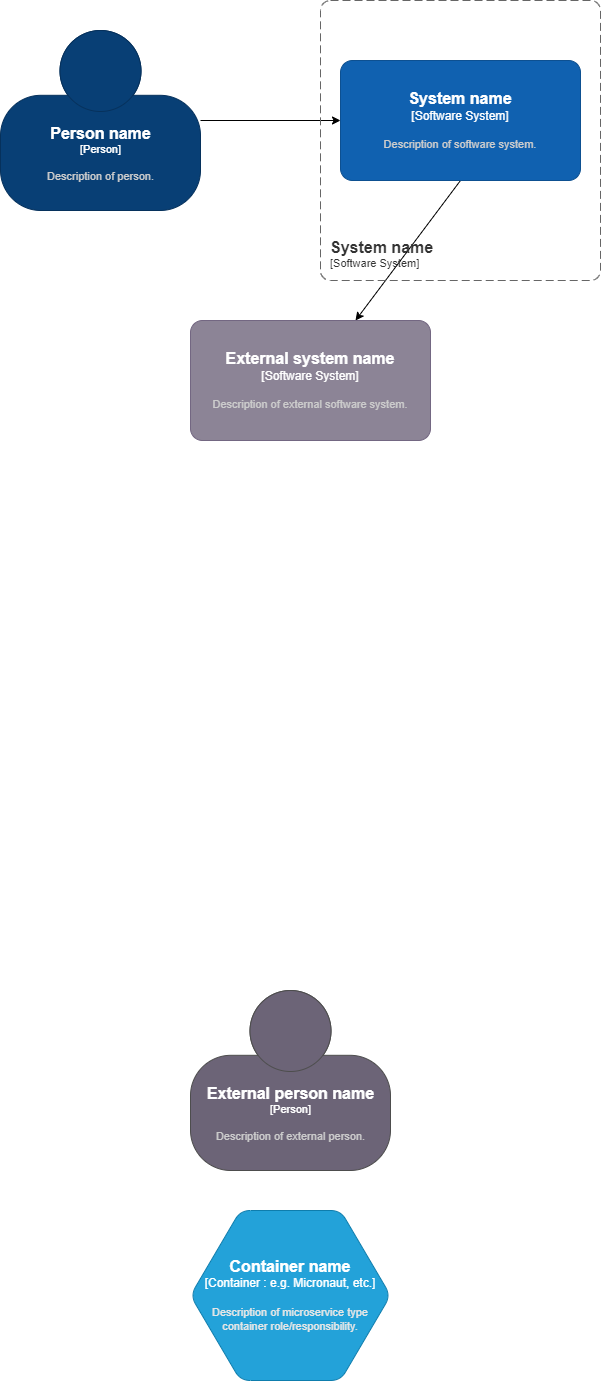

The diagram above was exported from draw.io. Its source (the exported page's mxGraphModel, read from the mxfile embedded in the PNG):
<mxGraphModel dx="793" dy="629" grid="1" gridSize="10" guides="1" tooltips="1" connect="1" arrows="1" fold="1" page="1" pageScale="1" pageWidth="850" pageHeight="1100" math="0" shadow="0">
  <root>
    <mxCell id="0" />
    <mxCell id="1" parent="0" />
    <mxCell id="6" style="edgeStyle=none;html=1;" parent="1" source="2" target="3" edge="1">
      <mxGeometry relative="1" as="geometry" />
    </mxCell>
    <object placeholders="1" c4Name="Person name" c4Type="Person" c4Description="Description of person." label="&lt;font style=&quot;font-size: 16px&quot;&gt;&lt;b&gt;%c4Name%&lt;/b&gt;&lt;/font&gt;&lt;div&gt;[%c4Type%]&lt;/div&gt;&lt;br&gt;&lt;div&gt;&lt;font style=&quot;font-size: 11px&quot;&gt;&lt;font color=&quot;#cccccc&quot;&gt;%c4Description%&lt;/font&gt;&lt;/div&gt;" id="2">
      <mxCell style="html=1;fontSize=11;dashed=0;whitespace=wrap;fillColor=#083F75;strokeColor=#06315C;fontColor=#ffffff;shape=mxgraph.c4.person2;align=center;metaEdit=1;points=[[0.5,0,0],[1,0.5,0],[1,0.75,0],[0.75,1,0],[0.5,1,0],[0.25,1,0],[0,0.75,0],[0,0.5,0]];resizable=0;" parent="1" vertex="1">
        <mxGeometry x="90" y="80" width="200" height="180" as="geometry" />
      </mxCell>
    </object>
    <mxCell id="7" style="edgeStyle=none;html=1;exitX=0.5;exitY=1;exitDx=0;exitDy=0;exitPerimeter=0;" parent="1" source="3" target="4" edge="1">
      <mxGeometry relative="1" as="geometry" />
    </mxCell>
    <object placeholders="1" c4Name="System name" c4Type="Software System" c4Description="Description of software system." label="&lt;font style=&quot;font-size: 16px&quot;&gt;&lt;b&gt;%c4Name%&lt;/b&gt;&lt;/font&gt;&lt;div&gt;[%c4Type%]&lt;/div&gt;&lt;br&gt;&lt;div&gt;&lt;font style=&quot;font-size: 11px&quot;&gt;&lt;font color=&quot;#cccccc&quot;&gt;%c4Description%&lt;/font&gt;&lt;/div&gt;" id="3">
      <mxCell style="rounded=1;whiteSpace=wrap;html=1;labelBackgroundColor=none;fillColor=#1061B0;fontColor=#ffffff;align=center;arcSize=10;strokeColor=#0D5091;metaEdit=1;resizable=0;points=[[0.25,0,0],[0.5,0,0],[0.75,0,0],[1,0.25,0],[1,0.5,0],[1,0.75,0],[0.75,1,0],[0.5,1,0],[0.25,1,0],[0,0.75,0],[0,0.5,0],[0,0.25,0]];" parent="1" vertex="1">
        <mxGeometry x="430" y="110" width="240" height="120" as="geometry" />
      </mxCell>
    </object>
    <object placeholders="1" c4Name="External system name" c4Type="Software System" c4Description="Description of external software system." label="&lt;font style=&quot;font-size: 16px&quot;&gt;&lt;b&gt;%c4Name%&lt;/b&gt;&lt;/font&gt;&lt;div&gt;[%c4Type%]&lt;/div&gt;&lt;br&gt;&lt;div&gt;&lt;font style=&quot;font-size: 11px&quot;&gt;&lt;font color=&quot;#cccccc&quot;&gt;%c4Description%&lt;/font&gt;&lt;/div&gt;" id="4">
      <mxCell style="rounded=1;whiteSpace=wrap;html=1;labelBackgroundColor=none;fillColor=#8C8496;fontColor=#ffffff;align=center;arcSize=10;strokeColor=#736782;metaEdit=1;resizable=0;points=[[0.25,0,0],[0.5,0,0],[0.75,0,0],[1,0.25,0],[1,0.5,0],[1,0.75,0],[0.75,1,0],[0.5,1,0],[0.25,1,0],[0,0.75,0],[0,0.5,0],[0,0.25,0]];" parent="1" vertex="1">
        <mxGeometry x="280" y="370" width="240" height="120" as="geometry" />
      </mxCell>
    </object>
    <object placeholders="1" c4Name="System name" c4Type="SystemScopeBoundary" c4Application="Software System" label="&lt;font style=&quot;font-size: 16px&quot;&gt;&lt;b&gt;&lt;div style=&quot;text-align: left&quot;&gt;%c4Name%&lt;/div&gt;&lt;/b&gt;&lt;/font&gt;&lt;div style=&quot;text-align: left&quot;&gt;[%c4Application%]&lt;/div&gt;" id="5">
      <mxCell style="rounded=1;fontSize=11;whiteSpace=wrap;html=1;dashed=1;arcSize=20;fillColor=none;strokeColor=#666666;fontColor=#333333;labelBackgroundColor=none;align=left;verticalAlign=bottom;labelBorderColor=none;spacingTop=0;spacing=10;dashPattern=8 4;metaEdit=1;rotatable=0;perimeter=rectanglePerimeter;noLabel=0;labelPadding=0;allowArrows=0;connectable=0;expand=0;recursiveResize=0;editable=1;pointerEvents=0;absoluteArcSize=1;points=[[0.25,0,0],[0.5,0,0],[0.75,0,0],[1,0.25,0],[1,0.5,0],[1,0.75,0],[0.75,1,0],[0.5,1,0],[0.25,1,0],[0,0.75,0],[0,0.5,0],[0,0.25,0]];" parent="1" vertex="1">
        <mxGeometry x="410" y="50" width="280" height="280" as="geometry" />
      </mxCell>
    </object>
    <object placeholders="1" c4Name="External person name" c4Type="Person" c4Description="Description of external person." label="&lt;font style=&quot;font-size: 16px&quot;&gt;&lt;b&gt;%c4Name%&lt;/b&gt;&lt;/font&gt;&lt;div&gt;[%c4Type%]&lt;/div&gt;&lt;br&gt;&lt;div&gt;&lt;font style=&quot;font-size: 11px&quot;&gt;&lt;font color=&quot;#cccccc&quot;&gt;%c4Description%&lt;/font&gt;&lt;/div&gt;" id="bV7xK4s2pCvVTtx11TOR-7">
      <mxCell style="html=1;fontSize=11;dashed=0;whitespace=wrap;fillColor=#6C6477;strokeColor=#4D4D4D;fontColor=#ffffff;shape=mxgraph.c4.person2;align=center;metaEdit=1;points=[[0.5,0,0],[1,0.5,0],[1,0.75,0],[0.75,1,0],[0.5,1,0],[0.25,1,0],[0,0.75,0],[0,0.5,0]];resizable=0;" parent="1" vertex="1">
        <mxGeometry x="280" y="1040" width="200" height="180" as="geometry" />
      </mxCell>
    </object>
    <object placeholders="1" c4Type="Container name" c4Container="Container " c4Technology="e.g. Micronaut, etc." c4Description="Description of microservice type container role/responsibility." label="&lt;font style=&quot;font-size: 16px&quot;&gt;&lt;b&gt;%c4Type%&lt;/font&gt;&lt;div&gt;[%c4Container%:&amp;nbsp;%c4Technology%]&lt;/div&gt;&lt;br&gt;&lt;div&gt;&lt;font style=&quot;font-size: 11px&quot;&gt;&lt;font color=&quot;#E6E6E6&quot;&gt;%c4Description%&lt;/font&gt;&lt;/div&gt;" id="bV7xK4s2pCvVTtx11TOR-8">
      <mxCell style="shape=hexagon;size=50;perimeter=hexagonPerimeter2;whiteSpace=wrap;html=1;fixedSize=1;rounded=1;labelBackgroundColor=none;fillColor=#23A2D9;fontSize=12;fontColor=#ffffff;align=center;strokeColor=#0E7DAD;metaEdit=1;points=[[0.5,0,0],[1,0.25,0],[1,0.5,0],[1,0.75,0],[0.5,1,0],[0,0.75,0],[0,0.5,0],[0,0.25,0]];resizable=0;" parent="1" vertex="1">
        <mxGeometry x="280" y="1260" width="200" height="170" as="geometry" />
      </mxCell>
    </object>
  </root>
</mxGraphModel>